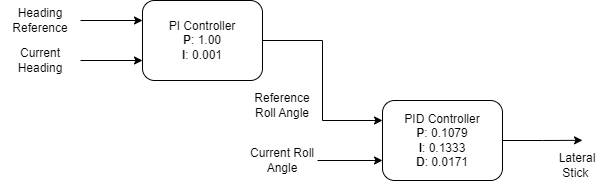

The diagram above was exported from draw.io. Its source (the exported page's mxGraphModel, read from the mxfile embedded in the PNG):
<mxGraphModel dx="740" dy="756" grid="1" gridSize="10" guides="1" tooltips="1" connect="1" arrows="1" fold="1" page="1" pageScale="1" pageWidth="850" pageHeight="1100" math="0" shadow="0">
  <root>
    <mxCell id="0" />
    <mxCell id="1" parent="0" />
    <mxCell id="wv3fHxCH5PDM68DYIURw-10" style="edgeStyle=orthogonalEdgeStyle;rounded=0;orthogonalLoop=1;jettySize=auto;html=1;exitX=1;exitY=0.5;exitDx=0;exitDy=0;entryX=0;entryY=0.25;entryDx=0;entryDy=0;" edge="1" parent="1" source="wv3fHxCH5PDM68DYIURw-1" target="wv3fHxCH5PDM68DYIURw-9">
      <mxGeometry relative="1" as="geometry" />
    </mxCell>
    <mxCell id="wv3fHxCH5PDM68DYIURw-1" value="PI Controller&lt;br&gt;&lt;b&gt;P&lt;/b&gt;: 1.00&lt;br&gt;&lt;b&gt;I&lt;/b&gt;: 0.001" style="rounded=1;whiteSpace=wrap;html=1;" vertex="1" parent="1">
      <mxGeometry x="240" y="260" width="120" height="80" as="geometry" />
    </mxCell>
    <mxCell id="wv3fHxCH5PDM68DYIURw-7" style="edgeStyle=orthogonalEdgeStyle;rounded=0;orthogonalLoop=1;jettySize=auto;html=1;exitX=1;exitY=0.5;exitDx=0;exitDy=0;entryX=0;entryY=0.25;entryDx=0;entryDy=0;" edge="1" parent="1" source="wv3fHxCH5PDM68DYIURw-5" target="wv3fHxCH5PDM68DYIURw-1">
      <mxGeometry relative="1" as="geometry" />
    </mxCell>
    <mxCell id="wv3fHxCH5PDM68DYIURw-5" value="Heading Reference" style="text;html=1;strokeColor=none;fillColor=none;align=center;verticalAlign=middle;whiteSpace=wrap;rounded=0;" vertex="1" parent="1">
      <mxGeometry x="98" y="265" width="80" height="30" as="geometry" />
    </mxCell>
    <mxCell id="wv3fHxCH5PDM68DYIURw-8" style="edgeStyle=orthogonalEdgeStyle;rounded=0;orthogonalLoop=1;jettySize=auto;html=1;exitX=1;exitY=0.5;exitDx=0;exitDy=0;entryX=0;entryY=0.75;entryDx=0;entryDy=0;" edge="1" parent="1" source="wv3fHxCH5PDM68DYIURw-6" target="wv3fHxCH5PDM68DYIURw-1">
      <mxGeometry relative="1" as="geometry" />
    </mxCell>
    <mxCell id="wv3fHxCH5PDM68DYIURw-6" value="Current Heading" style="text;html=1;strokeColor=none;fillColor=none;align=center;verticalAlign=middle;whiteSpace=wrap;rounded=0;" vertex="1" parent="1">
      <mxGeometry x="98" y="305" width="80" height="30" as="geometry" />
    </mxCell>
    <mxCell id="wv3fHxCH5PDM68DYIURw-14" style="edgeStyle=orthogonalEdgeStyle;rounded=0;orthogonalLoop=1;jettySize=auto;html=1;exitX=1;exitY=0.5;exitDx=0;exitDy=0;" edge="1" parent="1" source="wv3fHxCH5PDM68DYIURw-9">
      <mxGeometry relative="1" as="geometry">
        <mxPoint x="680" y="399.8333333333335" as="targetPoint" />
      </mxGeometry>
    </mxCell>
    <mxCell id="wv3fHxCH5PDM68DYIURw-9" value="PID Controller&lt;br style=&quot;border-color: var(--border-color);&quot;&gt;&lt;b style=&quot;border-color: var(--border-color);&quot;&gt;P&lt;/b&gt;: 0.1079&lt;br style=&quot;border-color: var(--border-color);&quot;&gt;&lt;b style=&quot;border-color: var(--border-color);&quot;&gt;I&lt;/b&gt;: 0.1333&lt;br style=&quot;border-color: var(--border-color);&quot;&gt;&lt;b style=&quot;border-color: var(--border-color);&quot;&gt;D&lt;/b&gt;: 0.0171" style="rounded=1;whiteSpace=wrap;html=1;" vertex="1" parent="1">
      <mxGeometry x="480" y="360" width="120" height="80" as="geometry" />
    </mxCell>
    <mxCell id="wv3fHxCH5PDM68DYIURw-11" value="Reference Roll Angle" style="text;html=1;strokeColor=none;fillColor=none;align=center;verticalAlign=middle;whiteSpace=wrap;rounded=0;" vertex="1" parent="1">
      <mxGeometry x="340" y="350" width="80" height="30" as="geometry" />
    </mxCell>
    <mxCell id="wv3fHxCH5PDM68DYIURw-13" style="edgeStyle=orthogonalEdgeStyle;rounded=0;orthogonalLoop=1;jettySize=auto;html=1;exitX=1;exitY=0.5;exitDx=0;exitDy=0;entryX=0;entryY=0.75;entryDx=0;entryDy=0;" edge="1" parent="1" source="wv3fHxCH5PDM68DYIURw-12" target="wv3fHxCH5PDM68DYIURw-9">
      <mxGeometry relative="1" as="geometry" />
    </mxCell>
    <mxCell id="wv3fHxCH5PDM68DYIURw-12" value="Current Roll Angle" style="text;html=1;strokeColor=none;fillColor=none;align=center;verticalAlign=middle;whiteSpace=wrap;rounded=0;" vertex="1" parent="1">
      <mxGeometry x="345" y="405" width="70" height="30" as="geometry" />
    </mxCell>
    <mxCell id="wv3fHxCH5PDM68DYIURw-15" value="Lateral Stick&amp;nbsp;" style="text;html=1;strokeColor=none;fillColor=none;align=center;verticalAlign=middle;whiteSpace=wrap;rounded=0;" vertex="1" parent="1">
      <mxGeometry x="640" y="410" width="70" height="30" as="geometry" />
    </mxCell>
  </root>
</mxGraphModel>